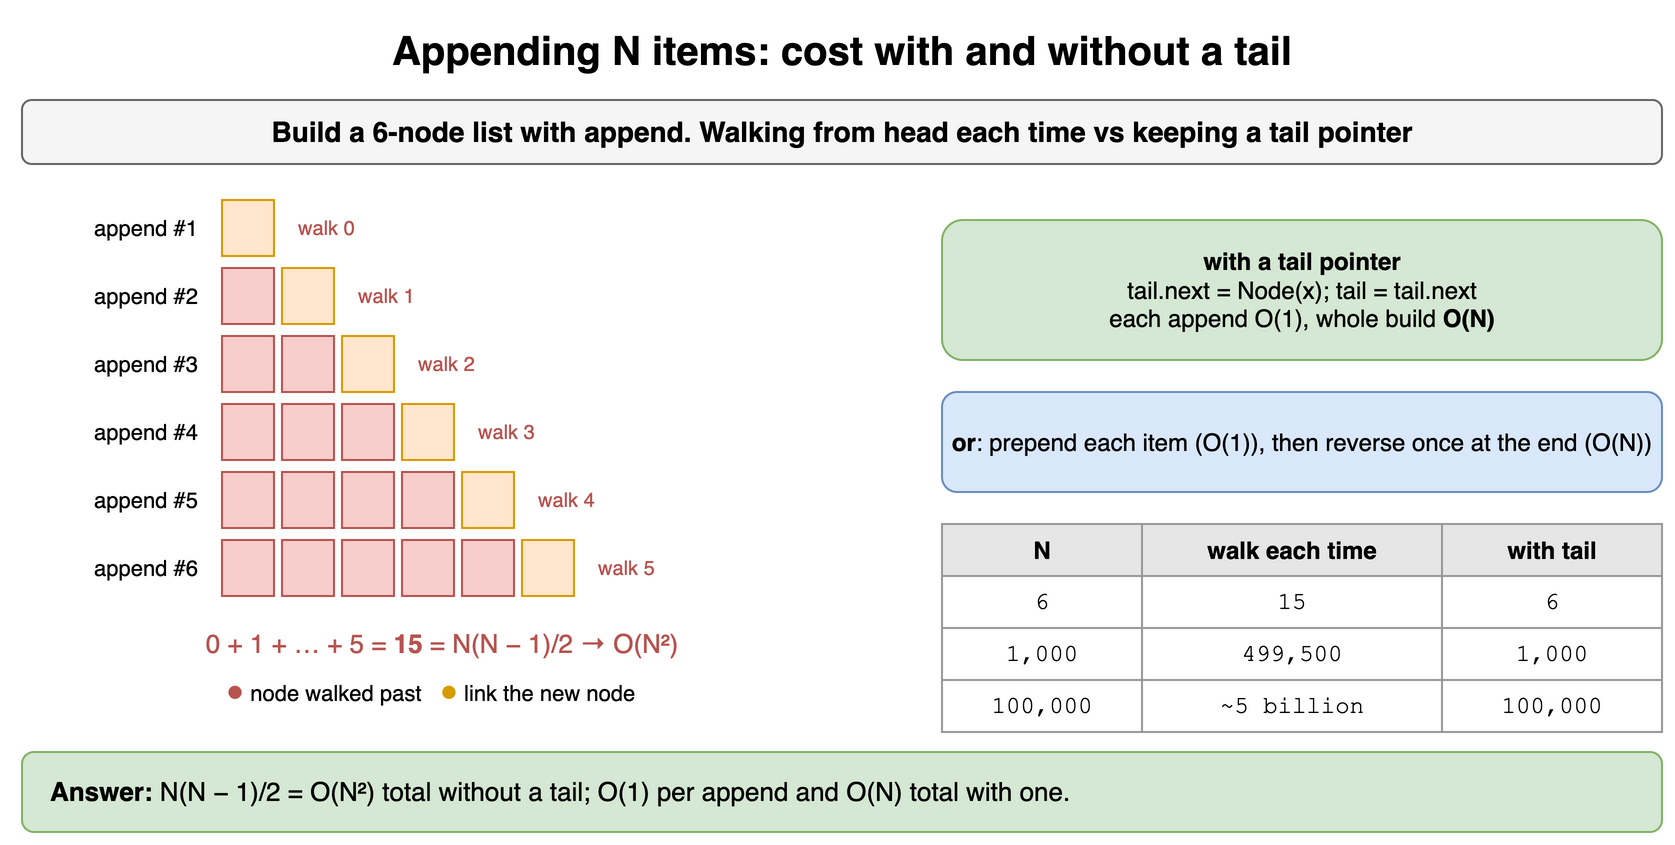

The diagram above was exported from draw.io. Its source (the exported page's mxGraphModel, read from the mxfile embedded in the PNG):
<mxGraphModel dx="900" dy="436" grid="1" gridSize="10" guides="1" tooltips="1" connect="1" arrows="1" fold="1" page="1" pageScale="1" pageWidth="900" pageHeight="436" math="0" shadow="0">
  <root>
    <mxCell id="0" />
    <mxCell id="1" parent="0" />
    <mxCell id="m16c1" value="Appending N items: cost with and without a tail" style="text;html=1;align=center;verticalAlign=middle;whiteSpace=wrap;fontSize=20;fontStyle=1;" vertex="1" parent="1">
      <mxGeometry x="40" y="10" width="820" height="30" as="geometry" />
    </mxCell>
    <mxCell id="m16c2" value="Build a 6-node list with append. Walking from head each time vs keeping a tail pointer" style="rounded=1;whiteSpace=wrap;html=1;fillColor=#f5f5f5;strokeColor=#666666;fontStyle=1;fontSize=14;" vertex="1" parent="1">
      <mxGeometry x="40" y="50" width="820" height="32" as="geometry" />
    </mxCell>
    <mxCell id="m16c3" value="append #1" style="text;html=1;align=center;verticalAlign=middle;whiteSpace=wrap;fontSize=11;align=right;" vertex="1" parent="1">
      <mxGeometry x="40" y="100" width="90" height="28" as="geometry" />
    </mxCell>
    <mxCell id="m16c4" value="" style="rounded=0;html=1;fillColor=#ffe6cc;strokeColor=#d79b00;" vertex="1" parent="1">
      <mxGeometry x="140" y="100" width="26" height="28" as="geometry" />
    </mxCell>
    <mxCell id="m16c5" value="walk 0" style="text;html=1;align=center;verticalAlign=middle;whiteSpace=wrap;fontSize=10;align=left;fontColor=#b85450;" vertex="1" parent="1">
      <mxGeometry x="176" y="100" width="60" height="28" as="geometry" />
    </mxCell>
    <mxCell id="m16c6" value="append #2" style="text;html=1;align=center;verticalAlign=middle;whiteSpace=wrap;fontSize=11;align=right;" vertex="1" parent="1">
      <mxGeometry x="40" y="134" width="90" height="28" as="geometry" />
    </mxCell>
    <mxCell id="m16c7" value="" style="rounded=0;html=1;fillColor=#f8cecc;strokeColor=#b85450;" vertex="1" parent="1">
      <mxGeometry x="140" y="134" width="26" height="28" as="geometry" />
    </mxCell>
    <mxCell id="m16c8" value="" style="rounded=0;html=1;fillColor=#ffe6cc;strokeColor=#d79b00;" vertex="1" parent="1">
      <mxGeometry x="170" y="134" width="26" height="28" as="geometry" />
    </mxCell>
    <mxCell id="m16c9" value="walk 1" style="text;html=1;align=center;verticalAlign=middle;whiteSpace=wrap;fontSize=10;align=left;fontColor=#b85450;" vertex="1" parent="1">
      <mxGeometry x="206" y="134" width="60" height="28" as="geometry" />
    </mxCell>
    <mxCell id="m16c10" value="append #3" style="text;html=1;align=center;verticalAlign=middle;whiteSpace=wrap;fontSize=11;align=right;" vertex="1" parent="1">
      <mxGeometry x="40" y="168" width="90" height="28" as="geometry" />
    </mxCell>
    <mxCell id="m16c11" value="" style="rounded=0;html=1;fillColor=#f8cecc;strokeColor=#b85450;" vertex="1" parent="1">
      <mxGeometry x="140" y="168" width="26" height="28" as="geometry" />
    </mxCell>
    <mxCell id="m16c12" value="" style="rounded=0;html=1;fillColor=#f8cecc;strokeColor=#b85450;" vertex="1" parent="1">
      <mxGeometry x="170" y="168" width="26" height="28" as="geometry" />
    </mxCell>
    <mxCell id="m16c13" value="" style="rounded=0;html=1;fillColor=#ffe6cc;strokeColor=#d79b00;" vertex="1" parent="1">
      <mxGeometry x="200" y="168" width="26" height="28" as="geometry" />
    </mxCell>
    <mxCell id="m16c14" value="walk 2" style="text;html=1;align=center;verticalAlign=middle;whiteSpace=wrap;fontSize=10;align=left;fontColor=#b85450;" vertex="1" parent="1">
      <mxGeometry x="236" y="168" width="60" height="28" as="geometry" />
    </mxCell>
    <mxCell id="m16c15" value="append #4" style="text;html=1;align=center;verticalAlign=middle;whiteSpace=wrap;fontSize=11;align=right;" vertex="1" parent="1">
      <mxGeometry x="40" y="202" width="90" height="28" as="geometry" />
    </mxCell>
    <mxCell id="m16c16" value="" style="rounded=0;html=1;fillColor=#f8cecc;strokeColor=#b85450;" vertex="1" parent="1">
      <mxGeometry x="140" y="202" width="26" height="28" as="geometry" />
    </mxCell>
    <mxCell id="m16c17" value="" style="rounded=0;html=1;fillColor=#f8cecc;strokeColor=#b85450;" vertex="1" parent="1">
      <mxGeometry x="170" y="202" width="26" height="28" as="geometry" />
    </mxCell>
    <mxCell id="m16c18" value="" style="rounded=0;html=1;fillColor=#f8cecc;strokeColor=#b85450;" vertex="1" parent="1">
      <mxGeometry x="200" y="202" width="26" height="28" as="geometry" />
    </mxCell>
    <mxCell id="m16c19" value="" style="rounded=0;html=1;fillColor=#ffe6cc;strokeColor=#d79b00;" vertex="1" parent="1">
      <mxGeometry x="230" y="202" width="26" height="28" as="geometry" />
    </mxCell>
    <mxCell id="m16c20" value="walk 3" style="text;html=1;align=center;verticalAlign=middle;whiteSpace=wrap;fontSize=10;align=left;fontColor=#b85450;" vertex="1" parent="1">
      <mxGeometry x="266" y="202" width="60" height="28" as="geometry" />
    </mxCell>
    <mxCell id="m16c21" value="append #5" style="text;html=1;align=center;verticalAlign=middle;whiteSpace=wrap;fontSize=11;align=right;" vertex="1" parent="1">
      <mxGeometry x="40" y="236" width="90" height="28" as="geometry" />
    </mxCell>
    <mxCell id="m16c22" value="" style="rounded=0;html=1;fillColor=#f8cecc;strokeColor=#b85450;" vertex="1" parent="1">
      <mxGeometry x="140" y="236" width="26" height="28" as="geometry" />
    </mxCell>
    <mxCell id="m16c23" value="" style="rounded=0;html=1;fillColor=#f8cecc;strokeColor=#b85450;" vertex="1" parent="1">
      <mxGeometry x="170" y="236" width="26" height="28" as="geometry" />
    </mxCell>
    <mxCell id="m16c24" value="" style="rounded=0;html=1;fillColor=#f8cecc;strokeColor=#b85450;" vertex="1" parent="1">
      <mxGeometry x="200" y="236" width="26" height="28" as="geometry" />
    </mxCell>
    <mxCell id="m16c25" value="" style="rounded=0;html=1;fillColor=#f8cecc;strokeColor=#b85450;" vertex="1" parent="1">
      <mxGeometry x="230" y="236" width="26" height="28" as="geometry" />
    </mxCell>
    <mxCell id="m16c26" value="" style="rounded=0;html=1;fillColor=#ffe6cc;strokeColor=#d79b00;" vertex="1" parent="1">
      <mxGeometry x="260" y="236" width="26" height="28" as="geometry" />
    </mxCell>
    <mxCell id="m16c27" value="walk 4" style="text;html=1;align=center;verticalAlign=middle;whiteSpace=wrap;fontSize=10;align=left;fontColor=#b85450;" vertex="1" parent="1">
      <mxGeometry x="296" y="236" width="60" height="28" as="geometry" />
    </mxCell>
    <mxCell id="m16c28" value="append #6" style="text;html=1;align=center;verticalAlign=middle;whiteSpace=wrap;fontSize=11;align=right;" vertex="1" parent="1">
      <mxGeometry x="40" y="270" width="90" height="28" as="geometry" />
    </mxCell>
    <mxCell id="m16c29" value="" style="rounded=0;html=1;fillColor=#f8cecc;strokeColor=#b85450;" vertex="1" parent="1">
      <mxGeometry x="140" y="270" width="26" height="28" as="geometry" />
    </mxCell>
    <mxCell id="m16c30" value="" style="rounded=0;html=1;fillColor=#f8cecc;strokeColor=#b85450;" vertex="1" parent="1">
      <mxGeometry x="170" y="270" width="26" height="28" as="geometry" />
    </mxCell>
    <mxCell id="m16c31" value="" style="rounded=0;html=1;fillColor=#f8cecc;strokeColor=#b85450;" vertex="1" parent="1">
      <mxGeometry x="200" y="270" width="26" height="28" as="geometry" />
    </mxCell>
    <mxCell id="m16c32" value="" style="rounded=0;html=1;fillColor=#f8cecc;strokeColor=#b85450;" vertex="1" parent="1">
      <mxGeometry x="230" y="270" width="26" height="28" as="geometry" />
    </mxCell>
    <mxCell id="m16c33" value="" style="rounded=0;html=1;fillColor=#f8cecc;strokeColor=#b85450;" vertex="1" parent="1">
      <mxGeometry x="260" y="270" width="26" height="28" as="geometry" />
    </mxCell>
    <mxCell id="m16c34" value="" style="rounded=0;html=1;fillColor=#ffe6cc;strokeColor=#d79b00;" vertex="1" parent="1">
      <mxGeometry x="290" y="270" width="26" height="28" as="geometry" />
    </mxCell>
    <mxCell id="m16c35" value="walk 5" style="text;html=1;align=center;verticalAlign=middle;whiteSpace=wrap;fontSize=10;align=left;fontColor=#b85450;" vertex="1" parent="1">
      <mxGeometry x="326" y="270" width="60" height="28" as="geometry" />
    </mxCell>
    <mxCell id="m16c36" value="0 + 1 + … + 5 = &lt;b&gt;15&lt;/b&gt; = N(N − 1)/2 → O(N²)" style="text;html=1;align=center;verticalAlign=middle;whiteSpace=wrap;fontSize=13;fontColor=#b85450;" vertex="1" parent="1">
      <mxGeometry x="40" y="312" width="420" height="20" as="geometry" />
    </mxCell>
    <mxCell id="m16c37" value="&lt;font color='#b85450' style='font-size:15px'&gt;●&lt;/font&gt; node walked past &amp;nbsp; &lt;font color='#d79b00' style='font-size:15px'&gt;●&lt;/font&gt; link the new node" style="text;html=1;align=center;verticalAlign=middle;whiteSpace=wrap;fontSize=11;align=left;" vertex="1" parent="1">
      <mxGeometry x="140" y="336" width="400" height="18" as="geometry" />
    </mxCell>
    <mxCell id="m16c38" value="&lt;b&gt;with a tail pointer&lt;/b&gt;&lt;br&gt;tail.next = Node(x); tail = tail.next&lt;br&gt;each append O(1), whole build &lt;b&gt;O(N)&lt;/b&gt;" style="rounded=1;whiteSpace=wrap;html=1;fillColor=#d5e8d4;strokeColor=#82b366;fontSize=12;" vertex="1" parent="1">
      <mxGeometry x="500" y="110" width="360" height="70" as="geometry" />
    </mxCell>
    <mxCell id="m16c39" value="&lt;b&gt;or&lt;/b&gt;: prepend each item (O(1)), then reverse once at the end (O(N))" style="rounded=1;whiteSpace=wrap;html=1;fillColor=#dae8fc;strokeColor=#6c8ebf;fontSize=12;" vertex="1" parent="1">
      <mxGeometry x="500" y="196" width="360" height="50" as="geometry" />
    </mxCell>
    <mxCell id="m16c40" value="N" style="whiteSpace=wrap;html=1;fillColor=#e6e6e6;strokeColor=#999999;fontStyle=1;fontSize=12;" vertex="1" parent="1">
      <mxGeometry x="500" y="262" width="100" height="26" as="geometry" />
    </mxCell>
    <mxCell id="m16c41" value="walk each time" style="whiteSpace=wrap;html=1;fillColor=#e6e6e6;strokeColor=#999999;fontStyle=1;fontSize=12;" vertex="1" parent="1">
      <mxGeometry x="600" y="262" width="150" height="26" as="geometry" />
    </mxCell>
    <mxCell id="m16c42" value="with tail" style="whiteSpace=wrap;html=1;fillColor=#e6e6e6;strokeColor=#999999;fontStyle=1;fontSize=12;" vertex="1" parent="1">
      <mxGeometry x="750" y="262" width="110" height="26" as="geometry" />
    </mxCell>
    <mxCell id="m16c43" value="6" style="whiteSpace=wrap;html=1;strokeColor=#999999;fontSize=12;fillColor=#ffffff;fontFamily=Courier New;" vertex="1" parent="1">
      <mxGeometry x="500" y="288" width="100" height="26" as="geometry" />
    </mxCell>
    <mxCell id="m16c44" value="15" style="whiteSpace=wrap;html=1;strokeColor=#999999;fontSize=12;fillColor=#ffffff;fontFamily=Courier New;" vertex="1" parent="1">
      <mxGeometry x="600" y="288" width="150" height="26" as="geometry" />
    </mxCell>
    <mxCell id="m16c45" value="6" style="whiteSpace=wrap;html=1;strokeColor=#999999;fontSize=12;fillColor=#ffffff;fontFamily=Courier New;" vertex="1" parent="1">
      <mxGeometry x="750" y="288" width="110" height="26" as="geometry" />
    </mxCell>
    <mxCell id="m16c46" value="1,000" style="whiteSpace=wrap;html=1;strokeColor=#999999;fontSize=12;fillColor=#ffffff;fontFamily=Courier New;" vertex="1" parent="1">
      <mxGeometry x="500" y="314" width="100" height="26" as="geometry" />
    </mxCell>
    <mxCell id="m16c47" value="499,500" style="whiteSpace=wrap;html=1;strokeColor=#999999;fontSize=12;fillColor=#ffffff;fontFamily=Courier New;" vertex="1" parent="1">
      <mxGeometry x="600" y="314" width="150" height="26" as="geometry" />
    </mxCell>
    <mxCell id="m16c48" value="1,000" style="whiteSpace=wrap;html=1;strokeColor=#999999;fontSize=12;fillColor=#ffffff;fontFamily=Courier New;" vertex="1" parent="1">
      <mxGeometry x="750" y="314" width="110" height="26" as="geometry" />
    </mxCell>
    <mxCell id="m16c49" value="100,000" style="whiteSpace=wrap;html=1;strokeColor=#999999;fontSize=12;fillColor=#ffffff;fontFamily=Courier New;" vertex="1" parent="1">
      <mxGeometry x="500" y="340" width="100" height="26" as="geometry" />
    </mxCell>
    <mxCell id="m16c50" value="~5 billion" style="whiteSpace=wrap;html=1;strokeColor=#999999;fontSize=12;fillColor=#ffffff;fontFamily=Courier New;" vertex="1" parent="1">
      <mxGeometry x="600" y="340" width="150" height="26" as="geometry" />
    </mxCell>
    <mxCell id="m16c51" value="100,000" style="whiteSpace=wrap;html=1;strokeColor=#999999;fontSize=12;fillColor=#ffffff;fontFamily=Courier New;" vertex="1" parent="1">
      <mxGeometry x="750" y="340" width="110" height="26" as="geometry" />
    </mxCell>
    <mxCell id="m16c52" value="&lt;b&gt;Answer:&lt;/b&gt; N(N − 1)/2 = O(N²) total without a tail; O(1) per append and O(N) total with one." style="rounded=1;whiteSpace=wrap;html=1;fillColor=#d5e8d4;strokeColor=#82b366;fontSize=13;align=left;spacingLeft=12;" vertex="1" parent="1">
      <mxGeometry x="40" y="376" width="820" height="40" as="geometry" />
    </mxCell>
  </root>
</mxGraphModel>